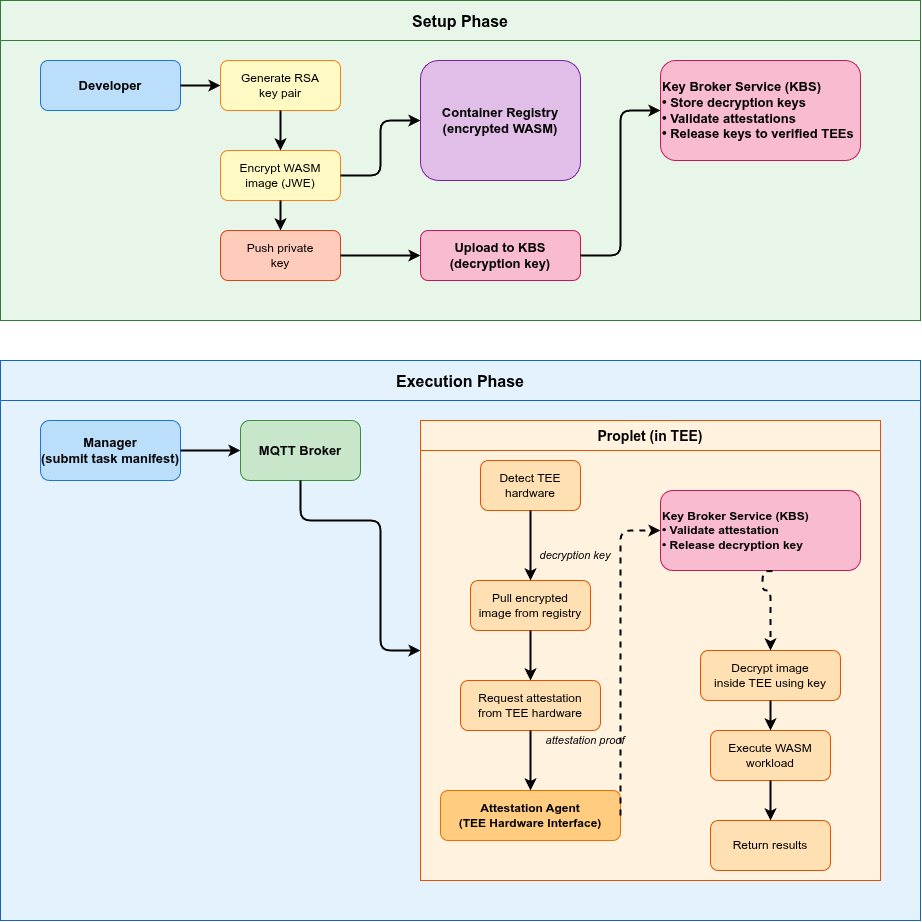

The diagram above was exported from draw.io. Its source (the exported page's mxGraphModel, read from the mxfile embedded in the PNG):
<mxGraphModel dx="1739" dy="1116" grid="1" gridSize="10" guides="1" tooltips="1" connect="1" arrows="1" fold="1" page="1" pageScale="1" pageWidth="850" pageHeight="1100" math="0" shadow="0">
  <root>
    <mxCell id="0" />
    <mxCell id="1" parent="0" />
    <mxCell id="kma5DLQ9EuA-822HfHfx-1" parent="1" style="swimlane;startSize=40;fillColor=#E8F5E9;strokeColor=#2E7D32;fontSize=16;fontStyle=1;swimlaneFillColor=#E8F5E9;" value="Setup Phase" vertex="1">
      <mxGeometry height="320" width="920" x="450" y="550" as="geometry" />
    </mxCell>
    <mxCell id="kma5DLQ9EuA-822HfHfx-2" parent="kma5DLQ9EuA-822HfHfx-1" style="rounded=1;whiteSpace=wrap;html=1;fillColor=#BBDEFB;strokeColor=#1976D2;fontSize=13;fontStyle=1;" value="Developer" vertex="1">
      <mxGeometry height="50" width="140" x="40" y="60" as="geometry" />
    </mxCell>
    <mxCell id="kma5DLQ9EuA-822HfHfx-3" parent="kma5DLQ9EuA-822HfHfx-1" style="rounded=1;whiteSpace=wrap;html=1;fillColor=#FFF9C4;strokeColor=#F57F17;" value="Generate RSA&#10;key pair" vertex="1">
      <mxGeometry height="50" width="120" x="220" y="60" as="geometry" />
    </mxCell>
    <mxCell id="kma5DLQ9EuA-822HfHfx-4" edge="1" parent="kma5DLQ9EuA-822HfHfx-1" source="kma5DLQ9EuA-822HfHfx-2" style="edgeStyle=orthogonalEdgeStyle;endArrow=classic;strokeWidth=2;" target="kma5DLQ9EuA-822HfHfx-3">
      <mxGeometry relative="1" as="geometry" />
    </mxCell>
    <mxCell id="kma5DLQ9EuA-822HfHfx-5" parent="kma5DLQ9EuA-822HfHfx-1" style="rounded=1;whiteSpace=wrap;html=1;fillColor=#FFF9C4;strokeColor=#F57F17;" value="Encrypt WASM&#10;image (JWE)" vertex="1">
      <mxGeometry height="50" width="120" x="220" y="150" as="geometry" />
    </mxCell>
    <mxCell id="kma5DLQ9EuA-822HfHfx-6" edge="1" parent="kma5DLQ9EuA-822HfHfx-1" source="kma5DLQ9EuA-822HfHfx-3" style="edgeStyle=orthogonalEdgeStyle;endArrow=classic;strokeWidth=2;" target="kma5DLQ9EuA-822HfHfx-5">
      <mxGeometry relative="1" as="geometry" />
    </mxCell>
    <mxCell id="kma5DLQ9EuA-822HfHfx-7" parent="kma5DLQ9EuA-822HfHfx-1" style="rounded=1;whiteSpace=wrap;html=1;fillColor=#FFCCBC;strokeColor=#D84315;" value="Push private&#10;key" vertex="1">
      <mxGeometry height="50" width="120" x="220" y="230" as="geometry" />
    </mxCell>
    <mxCell id="kma5DLQ9EuA-822HfHfx-8" edge="1" parent="kma5DLQ9EuA-822HfHfx-1" source="kma5DLQ9EuA-822HfHfx-5" style="edgeStyle=orthogonalEdgeStyle;endArrow=classic;strokeWidth=2;" target="kma5DLQ9EuA-822HfHfx-7">
      <mxGeometry relative="1" as="geometry" />
    </mxCell>
    <mxCell id="kma5DLQ9EuA-822HfHfx-9" parent="kma5DLQ9EuA-822HfHfx-1" style="rounded=1;whiteSpace=wrap;html=1;fillColor=#F8BBD0;strokeColor=#C2185B;fontSize=13;fontStyle=1;" value="Upload to KBS&#10;(decryption key)" vertex="1">
      <mxGeometry height="50" width="160" x="420" y="230" as="geometry" />
    </mxCell>
    <mxCell id="kma5DLQ9EuA-822HfHfx-10" edge="1" parent="kma5DLQ9EuA-822HfHfx-1" source="kma5DLQ9EuA-822HfHfx-7" style="edgeStyle=orthogonalEdgeStyle;endArrow=classic;strokeWidth=2;" target="kma5DLQ9EuA-822HfHfx-9">
      <mxGeometry relative="1" as="geometry" />
    </mxCell>
    <mxCell id="kma5DLQ9EuA-822HfHfx-11" parent="kma5DLQ9EuA-822HfHfx-1" style="rounded=1;whiteSpace=wrap;html=1;fillColor=#E1BEE7;strokeColor=#7B1FA2;fontSize=13;fontStyle=1;" value="Container Registry&#10;(encrypted WASM)" vertex="1">
      <mxGeometry height="120" width="160" x="420" y="60" as="geometry" />
    </mxCell>
    <mxCell id="kma5DLQ9EuA-822HfHfx-12" edge="1" parent="kma5DLQ9EuA-822HfHfx-1" source="kma5DLQ9EuA-822HfHfx-5" style="edgeStyle=orthogonalEdgeStyle;endArrow=classic;strokeWidth=2;exitX=1;exitY=0.5;exitDx=0;exitDy=0;entryX=0;entryY=0.5;entryDx=0;entryDy=0;" target="kma5DLQ9EuA-822HfHfx-11">
      <mxGeometry relative="1" as="geometry" />
    </mxCell>
    <mxCell id="kma5DLQ9EuA-822HfHfx-13" parent="kma5DLQ9EuA-822HfHfx-1" style="rounded=1;whiteSpace=wrap;html=1;fillColor=#F8BBD0;strokeColor=#C2185B;fontSize=13;fontStyle=1;align=left;" value="Key Broker Service (KBS)&#10;• Store decryption keys&#10;• Validate attestations&#10;• Release keys to verified TEEs" vertex="1">
      <mxGeometry height="100" width="200" x="660" y="60" as="geometry" />
    </mxCell>
    <mxCell id="kma5DLQ9EuA-822HfHfx-14" edge="1" parent="kma5DLQ9EuA-822HfHfx-1" source="kma5DLQ9EuA-822HfHfx-9" style="edgeStyle=orthogonalEdgeStyle;endArrow=classic;strokeWidth=2;exitX=1;exitY=0.5;exitDx=0;exitDy=0;entryX=0;entryY=0.5;entryDx=0;entryDy=0;" target="kma5DLQ9EuA-822HfHfx-13">
      <mxGeometry relative="1" as="geometry" />
    </mxCell>
    <mxCell id="kma5DLQ9EuA-822HfHfx-15" parent="1" style="swimlane;startSize=40;fillColor=#E3F2FD;strokeColor=#1565C0;fontSize=16;fontStyle=1;swimlaneFillColor=#E3F2FD;" value="Execution Phase" vertex="1">
      <mxGeometry height="560" width="920" x="450" y="910" as="geometry" />
    </mxCell>
    <mxCell id="kma5DLQ9EuA-822HfHfx-16" parent="kma5DLQ9EuA-822HfHfx-15" style="rounded=1;whiteSpace=wrap;html=1;fillColor=#BBDEFB;strokeColor=#1976D2;fontSize=13;fontStyle=1;" value="Manager&#10;(submit task manifest)" vertex="1">
      <mxGeometry height="60" width="140" x="40" y="60" as="geometry" />
    </mxCell>
    <mxCell id="kma5DLQ9EuA-822HfHfx-17" parent="kma5DLQ9EuA-822HfHfx-15" style="rounded=1;whiteSpace=wrap;html=1;fillColor=#C8E6C9;strokeColor=#388E3C;fontSize=13;fontStyle=1;" value="MQTT Broker" vertex="1">
      <mxGeometry height="60" width="120" x="240" y="60" as="geometry" />
    </mxCell>
    <mxCell id="kma5DLQ9EuA-822HfHfx-18" edge="1" parent="kma5DLQ9EuA-822HfHfx-15" source="kma5DLQ9EuA-822HfHfx-16" style="edgeStyle=orthogonalEdgeStyle;endArrow=classic;strokeWidth=2;" target="kma5DLQ9EuA-822HfHfx-17">
      <mxGeometry relative="1" as="geometry" />
    </mxCell>
    <mxCell id="kma5DLQ9EuA-822HfHfx-19" parent="kma5DLQ9EuA-822HfHfx-15" style="swimlane;startSize=30;fillColor=#FFF3E0;strokeColor=#E65100;fontSize=14;fontStyle=1;swimlaneFillColor=#FFF3E0;" value="Proplet (in TEE)" vertex="1">
      <mxGeometry height="460" width="460" x="420" y="60" as="geometry" />
    </mxCell>
    <mxCell id="kma5DLQ9EuA-822HfHfx-20" parent="kma5DLQ9EuA-822HfHfx-19" style="rounded=1;whiteSpace=wrap;html=1;fillColor=#FFE0B2;strokeColor=#E65100;" value="Detect TEE&#10;hardware" vertex="1">
      <mxGeometry height="50" width="100" x="60" y="40" as="geometry" />
    </mxCell>
    <mxCell id="kma5DLQ9EuA-822HfHfx-21" parent="kma5DLQ9EuA-822HfHfx-19" style="rounded=1;whiteSpace=wrap;html=1;fillColor=#FFE0B2;strokeColor=#E65100;" value="Pull encrypted&#10;image from registry" vertex="1">
      <mxGeometry height="50" width="120" x="50" y="160" as="geometry" />
    </mxCell>
    <mxCell id="kma5DLQ9EuA-822HfHfx-22" edge="1" parent="kma5DLQ9EuA-822HfHfx-19" source="kma5DLQ9EuA-822HfHfx-20" style="edgeStyle=orthogonalEdgeStyle;endArrow=classic;strokeWidth=2;" target="kma5DLQ9EuA-822HfHfx-21">
      <mxGeometry relative="1" as="geometry" />
    </mxCell>
    <mxCell id="kma5DLQ9EuA-822HfHfx-23" parent="kma5DLQ9EuA-822HfHfx-19" style="rounded=1;whiteSpace=wrap;html=1;fillColor=#FFE0B2;strokeColor=#E65100;" value="Request attestation&#10;from TEE hardware" vertex="1">
      <mxGeometry height="50" width="140" x="40" y="260" as="geometry" />
    </mxCell>
    <mxCell id="kma5DLQ9EuA-822HfHfx-24" edge="1" parent="kma5DLQ9EuA-822HfHfx-19" source="kma5DLQ9EuA-822HfHfx-21" style="edgeStyle=orthogonalEdgeStyle;endArrow=classic;strokeWidth=2;" target="kma5DLQ9EuA-822HfHfx-23">
      <mxGeometry relative="1" as="geometry" />
    </mxCell>
    <mxCell id="kma5DLQ9EuA-822HfHfx-25" parent="kma5DLQ9EuA-822HfHfx-19" style="rounded=1;whiteSpace=wrap;html=1;fillColor=#FFCC80;strokeColor=#EF6C00;fontSize=12;fontStyle=1;" value="Attestation Agent&#10;(TEE Hardware Interface)" vertex="1">
      <mxGeometry height="50" width="180" x="20" y="370" as="geometry" />
    </mxCell>
    <mxCell id="kma5DLQ9EuA-822HfHfx-26" edge="1" parent="kma5DLQ9EuA-822HfHfx-19" source="kma5DLQ9EuA-822HfHfx-23" style="edgeStyle=orthogonalEdgeStyle;endArrow=classic;strokeWidth=2;" target="kma5DLQ9EuA-822HfHfx-25">
      <mxGeometry relative="1" as="geometry" />
    </mxCell>
    <mxCell id="kma5DLQ9EuA-822HfHfx-27" parent="kma5DLQ9EuA-822HfHfx-19" style="rounded=1;whiteSpace=wrap;html=1;fillColor=#FFE0B2;strokeColor=#E65100;" value="Decrypt image&#10;inside TEE using key" vertex="1">
      <mxGeometry height="50" width="140" x="280" y="230" as="geometry" />
    </mxCell>
    <mxCell id="kma5DLQ9EuA-822HfHfx-28" parent="kma5DLQ9EuA-822HfHfx-19" style="rounded=1;whiteSpace=wrap;html=1;fillColor=#FFE0B2;strokeColor=#E65100;" value="Execute WASM&#10;workload" vertex="1">
      <mxGeometry height="50" width="120" x="290" y="310" as="geometry" />
    </mxCell>
    <mxCell id="kma5DLQ9EuA-822HfHfx-29" parent="kma5DLQ9EuA-822HfHfx-19" style="rounded=1;whiteSpace=wrap;html=1;fillColor=#FFE0B2;strokeColor=#E65100;" value="Return results" vertex="1">
      <mxGeometry height="50" width="120" x="290" y="400" as="geometry" />
    </mxCell>
    <mxCell id="kma5DLQ9EuA-822HfHfx-30" edge="1" parent="kma5DLQ9EuA-822HfHfx-19" source="kma5DLQ9EuA-822HfHfx-27" style="edgeStyle=orthogonalEdgeStyle;endArrow=classic;strokeWidth=2;" target="kma5DLQ9EuA-822HfHfx-28">
      <mxGeometry relative="1" as="geometry" />
    </mxCell>
    <mxCell id="kma5DLQ9EuA-822HfHfx-31" edge="1" parent="kma5DLQ9EuA-822HfHfx-19" source="kma5DLQ9EuA-822HfHfx-28" style="edgeStyle=orthogonalEdgeStyle;endArrow=classic;strokeWidth=2;" target="kma5DLQ9EuA-822HfHfx-29">
      <mxGeometry relative="1" as="geometry" />
    </mxCell>
    <mxCell id="kma5DLQ9EuA-822HfHfx-36" parent="kma5DLQ9EuA-822HfHfx-19" style="text;html=1;strokeColor=none;fillColor=none;align=center;verticalAlign=middle;whiteSpace=wrap;rounded=0;fontSize=11;fontStyle=2;" value="attestation proof" vertex="1">
      <mxGeometry height="20" width="110" x="110" y="310" as="geometry" />
    </mxCell>
    <mxCell id="kma5DLQ9EuA-822HfHfx-32" parent="kma5DLQ9EuA-822HfHfx-19" style="rounded=1;whiteSpace=wrap;html=1;fillColor=#F8BBD0;strokeColor=#C2185B;fontSize=12;fontStyle=1;align=left;" value="Key Broker Service (KBS)&#10;• Validate attestation&#10;• Release decryption key" vertex="1">
      <mxGeometry height="80" width="200" x="240" y="70" as="geometry" />
    </mxCell>
    <mxCell id="kma5DLQ9EuA-822HfHfx-34" edge="1" parent="kma5DLQ9EuA-822HfHfx-19" source="kma5DLQ9EuA-822HfHfx-25" style="edgeStyle=orthogonalEdgeStyle;endArrow=classic;strokeWidth=2;exitX=1;exitY=0.5;exitDx=0;exitDy=0;entryX=0;entryY=0.5;entryDx=0;entryDy=0;dashed=1;" target="kma5DLQ9EuA-822HfHfx-32">
      <mxGeometry relative="1" as="geometry">
        <Array as="points">
          <mxPoint x="200" y="110" />
        </Array>
      </mxGeometry>
    </mxCell>
    <mxCell id="kma5DLQ9EuA-822HfHfx-35" edge="1" parent="kma5DLQ9EuA-822HfHfx-19" source="kma5DLQ9EuA-822HfHfx-32" style="edgeStyle=orthogonalEdgeStyle;endArrow=classic;strokeWidth=2;exitX=0.56;exitY=1.008;exitDx=0;exitDy=0;entryX=0.5;entryY=0;entryDx=0;entryDy=0;dashed=1;exitPerimeter=0;" target="kma5DLQ9EuA-822HfHfx-27">
      <mxGeometry relative="1" as="geometry">
        <Array as="points">
          <mxPoint x="342" y="170" />
          <mxPoint x="350" y="170" />
        </Array>
      </mxGeometry>
    </mxCell>
    <mxCell id="kma5DLQ9EuA-822HfHfx-33" edge="1" parent="kma5DLQ9EuA-822HfHfx-15" source="kma5DLQ9EuA-822HfHfx-17" style="edgeStyle=orthogonalEdgeStyle;endArrow=classic;strokeWidth=2;exitX=0.5;exitY=1;exitDx=0;exitDy=0;entryX=0;entryY=0.5;entryDx=0;entryDy=0;" target="kma5DLQ9EuA-822HfHfx-19">
      <mxGeometry relative="1" as="geometry">
        <Array as="points">
          <mxPoint x="300" y="160" />
          <mxPoint x="380" y="160" />
        </Array>
      </mxGeometry>
    </mxCell>
    <mxCell id="kma5DLQ9EuA-822HfHfx-37" parent="kma5DLQ9EuA-822HfHfx-15" style="text;html=1;strokeColor=none;fillColor=none;align=center;verticalAlign=middle;whiteSpace=wrap;rounded=0;fontSize=11;fontStyle=2;" value="decryption key" vertex="1">
      <mxGeometry height="20" width="90" x="530" y="185" as="geometry" />
    </mxCell>
  </root>
</mxGraphModel>